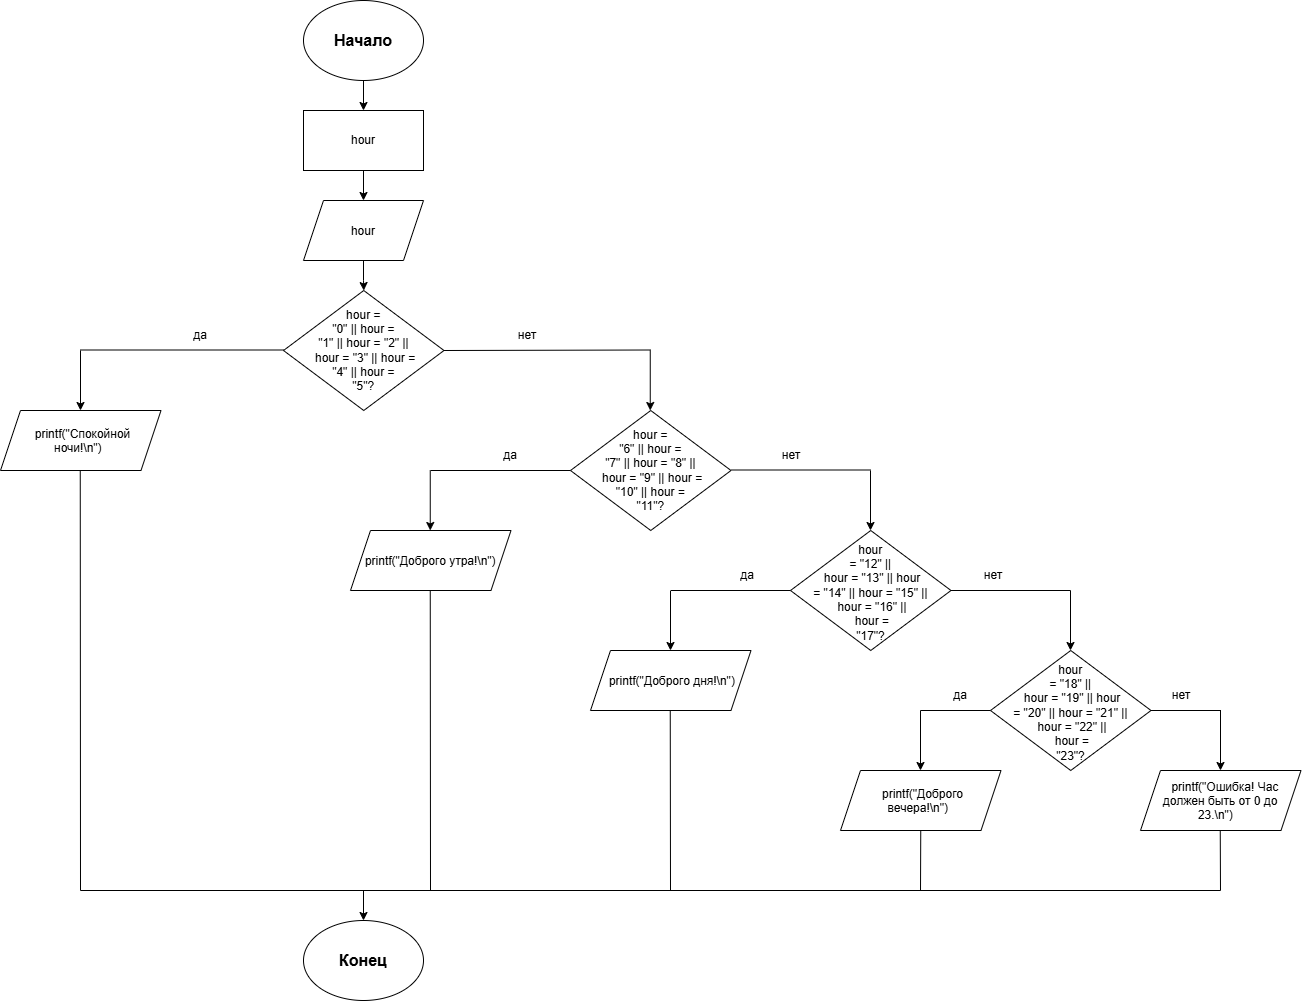

The diagram above was exported from draw.io. Its source (the exported page's mxGraphModel, read from the mxfile embedded in the PNG):
<mxGraphModel dx="1138" dy="653" grid="1" gridSize="10" guides="1" tooltips="1" connect="1" arrows="1" fold="1" page="1" pageScale="1" pageWidth="827" pageHeight="1169" math="0" shadow="0">
  <root>
    <mxCell id="0" />
    <mxCell id="1" parent="0" />
    <mxCell id="4dW95OSi09GpHUDF0F14-11" edge="1" parent="1" source="bV0y_30omDiFQxkeYXPA-1" style="edgeStyle=orthogonalEdgeStyle;rounded=0;orthogonalLoop=1;jettySize=auto;html=1;" target="bV0y_30omDiFQxkeYXPA-2" value="">
      <mxGeometry relative="1" as="geometry" />
    </mxCell>
    <mxCell id="bV0y_30omDiFQxkeYXPA-1" parent="1" style="ellipse;whiteSpace=wrap;html=1;shapeInside=1;" value="&lt;b&gt;&lt;font style=&quot;font-size: 16px;&quot;&gt;Начало&lt;/font&gt;&lt;/b&gt;" vertex="1">
      <mxGeometry height="80" width="120" x="353" y="10" as="geometry" />
    </mxCell>
    <mxCell id="4dW95OSi09GpHUDF0F14-13" edge="1" parent="1" source="bV0y_30omDiFQxkeYXPA-2" style="edgeStyle=orthogonalEdgeStyle;rounded=0;orthogonalLoop=1;jettySize=auto;html=1;" target="bV0y_30omDiFQxkeYXPA-3" value="">
      <mxGeometry relative="1" as="geometry" />
    </mxCell>
    <mxCell id="bV0y_30omDiFQxkeYXPA-2" parent="1" style="rounded=0;whiteSpace=wrap;html=1;" value="hour" vertex="1">
      <mxGeometry height="60" width="120" x="353" y="120" as="geometry" />
    </mxCell>
    <mxCell id="4dW95OSi09GpHUDF0F14-14" edge="1" parent="1" source="bV0y_30omDiFQxkeYXPA-3" style="edgeStyle=orthogonalEdgeStyle;rounded=0;orthogonalLoop=1;jettySize=auto;html=1;" target="bV0y_30omDiFQxkeYXPA-4" value="">
      <mxGeometry relative="1" as="geometry" />
    </mxCell>
    <mxCell id="bV0y_30omDiFQxkeYXPA-3" parent="1" style="shape=parallelogram;perimeter=parallelogramPerimeter;whiteSpace=wrap;html=1;shapeInside=1;fixedSize=1;" value="hour" vertex="1">
      <mxGeometry height="60" width="120" x="353" y="210" as="geometry" />
    </mxCell>
    <mxCell id="bV0y_30omDiFQxkeYXPA-4" parent="1" style="rhombus;whiteSpace=wrap;html=1;shapeInside=1;" value="hour = &quot;0&quot;&amp;nbsp;||&amp;nbsp;&lt;span style=&quot;background-color: transparent; color: light-dark(rgb(0, 0, 0), rgb(255, 255, 255));&quot;&gt;hour = &quot;1&quot; ||&amp;nbsp;&lt;/span&gt;&lt;span style=&quot;background-color: transparent; color: light-dark(rgb(0, 0, 0), rgb(255, 255, 255));&quot;&gt;hour = &quot;2&quot; ||&amp;nbsp;&lt;/span&gt;&lt;span style=&quot;background-color: transparent; color: light-dark(rgb(0, 0, 0), rgb(255, 255, 255));&quot;&gt;hour = &quot;3&quot; ||&amp;nbsp;&lt;/span&gt;&lt;span style=&quot;background-color: transparent; color: light-dark(rgb(0, 0, 0), rgb(255, 255, 255));&quot;&gt;hour = &quot;4&quot; ||&amp;nbsp;&lt;/span&gt;&lt;span style=&quot;background-color: transparent; color: light-dark(rgb(0, 0, 0), rgb(255, 255, 255));&quot;&gt;hour = &quot;5&quot;?&lt;/span&gt;" vertex="1">
      <mxGeometry height="120" width="160.5" x="333" y="300" as="geometry" />
    </mxCell>
    <mxCell id="4dW95OSi09GpHUDF0F14-1" parent="1" style="shape=parallelogram;perimeter=parallelogramPerimeter;whiteSpace=wrap;html=1;shapeInside=1;fixedSize=1;" value="printf(&quot;Спокойной ночи!\n&quot;)" vertex="1">
      <mxGeometry height="60" width="160.5" x="50" y="420" as="geometry" />
    </mxCell>
    <mxCell id="4dW95OSi09GpHUDF0F14-3" parent="1" style="rhombus;whiteSpace=wrap;html=1;shapeInside=1;" value="hour = &quot;6&quot;&amp;nbsp;||&amp;nbsp;&lt;span style=&quot;background-color: transparent; color: light-dark(rgb(0, 0, 0), rgb(255, 255, 255));&quot;&gt;hour = &quot;7&quot; ||&amp;nbsp;&lt;/span&gt;&lt;span style=&quot;background-color: transparent; color: light-dark(rgb(0, 0, 0), rgb(255, 255, 255));&quot;&gt;hour = &quot;8&quot; ||&amp;nbsp;&lt;/span&gt;&lt;span style=&quot;background-color: transparent; color: light-dark(rgb(0, 0, 0), rgb(255, 255, 255));&quot;&gt;hour = &quot;9&quot; ||&amp;nbsp;&lt;/span&gt;&lt;span style=&quot;background-color: transparent; color: light-dark(rgb(0, 0, 0), rgb(255, 255, 255));&quot;&gt;hour = &quot;10&quot; ||&amp;nbsp;&lt;/span&gt;&lt;span style=&quot;background-color: transparent; color: light-dark(rgb(0, 0, 0), rgb(255, 255, 255));&quot;&gt;hour = &quot;11&quot;?&lt;/span&gt;" vertex="1">
      <mxGeometry height="120" width="160.5" x="620" y="420" as="geometry" />
    </mxCell>
    <mxCell id="4dW95OSi09GpHUDF0F14-5" parent="1" style="rhombus;whiteSpace=wrap;html=1;shapeInside=1;" value="hour = &quot;12&quot;&amp;nbsp;||&amp;nbsp;&lt;span style=&quot;background-color: transparent; color: light-dark(rgb(0, 0, 0), rgb(255, 255, 255));&quot;&gt;hour = &quot;13&quot; ||&amp;nbsp;&lt;/span&gt;&lt;span style=&quot;background-color: transparent; color: light-dark(rgb(0, 0, 0), rgb(255, 255, 255));&quot;&gt;hour = &quot;14&quot; ||&amp;nbsp;&lt;/span&gt;&lt;span style=&quot;background-color: transparent; color: light-dark(rgb(0, 0, 0), rgb(255, 255, 255));&quot;&gt;hour = &quot;15&quot; ||&amp;nbsp;&lt;/span&gt;&lt;span style=&quot;background-color: transparent; color: light-dark(rgb(0, 0, 0), rgb(255, 255, 255));&quot;&gt;hour = &quot;16&quot; ||&amp;nbsp;&lt;/span&gt;&lt;span style=&quot;background-color: transparent; color: light-dark(rgb(0, 0, 0), rgb(255, 255, 255));&quot;&gt;hour = &quot;17&quot;?&lt;/span&gt;" vertex="1">
      <mxGeometry height="120" width="160.5" x="840" y="540" as="geometry" />
    </mxCell>
    <mxCell id="4dW95OSi09GpHUDF0F14-7" parent="1" style="rhombus;whiteSpace=wrap;html=1;shapeInside=1;" value="hour = &quot;18&quot;&amp;nbsp;||&amp;nbsp;&lt;span style=&quot;background-color: transparent; color: light-dark(rgb(0, 0, 0), rgb(255, 255, 255));&quot;&gt;hour = &quot;19&quot; ||&amp;nbsp;&lt;/span&gt;&lt;span style=&quot;background-color: transparent; color: light-dark(rgb(0, 0, 0), rgb(255, 255, 255));&quot;&gt;hour = &quot;20&quot; ||&amp;nbsp;&lt;/span&gt;&lt;span style=&quot;background-color: transparent; color: light-dark(rgb(0, 0, 0), rgb(255, 255, 255));&quot;&gt;hour = &quot;21&quot; ||&amp;nbsp;&lt;/span&gt;&lt;span style=&quot;background-color: transparent; color: light-dark(rgb(0, 0, 0), rgb(255, 255, 255));&quot;&gt;hour = &quot;22&quot; ||&amp;nbsp;&lt;/span&gt;&lt;span style=&quot;background-color: transparent; color: light-dark(rgb(0, 0, 0), rgb(255, 255, 255));&quot;&gt;hour = &quot;23&quot;?&lt;/span&gt;" vertex="1">
      <mxGeometry height="120" width="160.5" x="1040" y="660" as="geometry" />
    </mxCell>
    <mxCell id="4dW95OSi09GpHUDF0F14-10" parent="1" style="ellipse;whiteSpace=wrap;html=1;shapeInside=1;" value="&lt;font style=&quot;font-size: 16px;&quot;&gt;&lt;b&gt;Конец&lt;/b&gt;&lt;/font&gt;" vertex="1">
      <mxGeometry height="80" width="120" x="353" y="930" as="geometry" />
    </mxCell>
    <mxCell id="4dW95OSi09GpHUDF0F14-18" edge="1" parent="1" style="endArrow=classic;html=1;rounded=0;" value="">
      <mxGeometry height="50" relative="1" width="50" as="geometry">
        <mxPoint x="130" y="360" as="sourcePoint" />
        <mxPoint x="130" y="420" as="targetPoint" />
      </mxGeometry>
    </mxCell>
    <mxCell id="4dW95OSi09GpHUDF0F14-19" parent="1" style="shape=parallelogram;perimeter=parallelogramPerimeter;whiteSpace=wrap;html=1;shapeInside=1;fixedSize=1;" value="printf(&quot;Доброго утра!\n&quot;)" vertex="1">
      <mxGeometry height="60" width="160.5" x="400" y="540" as="geometry" />
    </mxCell>
    <mxCell id="4dW95OSi09GpHUDF0F14-20" edge="1" parent="1" style="endArrow=none;html=1;rounded=0;" value="">
      <mxGeometry height="50" relative="1" width="50" as="geometry">
        <mxPoint x="480" y="480" as="sourcePoint" />
        <mxPoint x="620" y="480" as="targetPoint" />
      </mxGeometry>
    </mxCell>
    <mxCell id="4dW95OSi09GpHUDF0F14-25" edge="1" parent="1" style="endArrow=none;html=1;rounded=0;" value="">
      <mxGeometry height="50" relative="1" width="50" as="geometry">
        <mxPoint x="493.5" y="360" as="sourcePoint" />
        <mxPoint x="700" y="359.5" as="targetPoint" />
      </mxGeometry>
    </mxCell>
    <mxCell id="4dW95OSi09GpHUDF0F14-26" edge="1" parent="1" style="endArrow=classic;html=1;rounded=0;" value="">
      <mxGeometry height="50" relative="1" width="50" as="geometry">
        <mxPoint x="699.75" y="360" as="sourcePoint" />
        <mxPoint x="699.75" y="420" as="targetPoint" />
      </mxGeometry>
    </mxCell>
    <mxCell id="4dW95OSi09GpHUDF0F14-27" edge="1" parent="1" style="endArrow=none;html=1;rounded=0;" value="">
      <mxGeometry height="50" relative="1" width="50" as="geometry">
        <mxPoint x="780.5" y="479.5" as="sourcePoint" />
        <mxPoint x="920.5" y="479.5" as="targetPoint" />
      </mxGeometry>
    </mxCell>
    <mxCell id="4dW95OSi09GpHUDF0F14-28" edge="1" parent="1" style="endArrow=classic;html=1;rounded=0;" value="">
      <mxGeometry height="50" relative="1" width="50" as="geometry">
        <mxPoint x="479.75" y="480" as="sourcePoint" />
        <mxPoint x="479.75" y="540" as="targetPoint" />
      </mxGeometry>
    </mxCell>
    <mxCell id="4dW95OSi09GpHUDF0F14-29" edge="1" parent="1" style="endArrow=classic;html=1;rounded=0;" value="">
      <mxGeometry height="50" relative="1" width="50" as="geometry">
        <mxPoint x="920" y="480" as="sourcePoint" />
        <mxPoint x="920" y="540" as="targetPoint" />
      </mxGeometry>
    </mxCell>
    <mxCell id="4dW95OSi09GpHUDF0F14-30" edge="1" parent="1" style="endArrow=none;html=1;rounded=0;" value="">
      <mxGeometry height="50" relative="1" width="50" as="geometry">
        <mxPoint x="1000.5" y="600" as="sourcePoint" />
        <mxPoint x="1120" y="600" as="targetPoint" />
      </mxGeometry>
    </mxCell>
    <mxCell id="4dW95OSi09GpHUDF0F14-31" edge="1" parent="1" style="endArrow=none;html=1;rounded=0;" value="">
      <mxGeometry height="50" relative="1" width="50" as="geometry">
        <mxPoint x="720.5" y="600" as="sourcePoint" />
        <mxPoint x="840" y="600" as="targetPoint" />
      </mxGeometry>
    </mxCell>
    <mxCell id="4dW95OSi09GpHUDF0F14-32" edge="1" parent="1" style="endArrow=classic;html=1;rounded=0;" value="">
      <mxGeometry height="50" relative="1" width="50" as="geometry">
        <mxPoint x="720" y="600" as="sourcePoint" />
        <mxPoint x="720" y="660" as="targetPoint" />
      </mxGeometry>
    </mxCell>
    <mxCell id="4dW95OSi09GpHUDF0F14-33" parent="1" style="shape=parallelogram;perimeter=parallelogramPerimeter;whiteSpace=wrap;html=1;shapeInside=1;fixedSize=1;" value="&amp;nbsp;printf(&quot;Доброго дня!\n&quot;)" vertex="1">
      <mxGeometry height="60" width="160.5" x="640" y="660" as="geometry" />
    </mxCell>
    <mxCell id="4dW95OSi09GpHUDF0F14-34" edge="1" parent="1" style="endArrow=classic;html=1;rounded=0;" value="">
      <mxGeometry height="50" relative="1" width="50" as="geometry">
        <mxPoint x="1120" y="600" as="sourcePoint" />
        <mxPoint x="1120" y="660" as="targetPoint" />
      </mxGeometry>
    </mxCell>
    <mxCell id="4dW95OSi09GpHUDF0F14-35" edge="1" parent="1" style="endArrow=none;html=1;rounded=0;" value="">
      <mxGeometry height="50" relative="1" width="50" as="geometry">
        <mxPoint x="130" y="359.5" as="sourcePoint" />
        <mxPoint x="333" y="359.5" as="targetPoint" />
      </mxGeometry>
    </mxCell>
    <mxCell id="4dW95OSi09GpHUDF0F14-36" edge="1" parent="1" style="endArrow=none;html=1;rounded=0;" value="">
      <mxGeometry height="50" relative="1" width="50" as="geometry">
        <mxPoint x="970" y="720" as="sourcePoint" />
        <mxPoint x="1040" y="720" as="targetPoint" />
      </mxGeometry>
    </mxCell>
    <mxCell id="4dW95OSi09GpHUDF0F14-37" edge="1" parent="1" style="endArrow=none;html=1;rounded=0;" value="">
      <mxGeometry height="50" relative="1" width="50" as="geometry">
        <mxPoint x="1200.5" y="720" as="sourcePoint" />
        <mxPoint x="1270.5" y="720" as="targetPoint" />
      </mxGeometry>
    </mxCell>
    <mxCell id="4dW95OSi09GpHUDF0F14-38" edge="1" parent="1" style="endArrow=classic;html=1;rounded=0;" value="">
      <mxGeometry height="50" relative="1" width="50" as="geometry">
        <mxPoint x="970" y="720" as="sourcePoint" />
        <mxPoint x="970" y="780" as="targetPoint" />
      </mxGeometry>
    </mxCell>
    <mxCell id="4dW95OSi09GpHUDF0F14-39" edge="1" parent="1" style="endArrow=classic;html=1;rounded=0;" value="">
      <mxGeometry height="50" relative="1" width="50" as="geometry">
        <mxPoint x="1270" y="720" as="sourcePoint" />
        <mxPoint x="1270" y="780" as="targetPoint" />
      </mxGeometry>
    </mxCell>
    <mxCell id="4dW95OSi09GpHUDF0F14-41" parent="1" style="shape=parallelogram;perimeter=parallelogramPerimeter;whiteSpace=wrap;html=1;shapeInside=1;fixedSize=1;" value="printf(&quot;Доброго вечера!\n&quot;)" vertex="1">
      <mxGeometry height="60" width="160.5" x="890" y="780" as="geometry" />
    </mxCell>
    <mxCell id="4dW95OSi09GpHUDF0F14-42" parent="1" style="shape=parallelogram;perimeter=parallelogramPerimeter;whiteSpace=wrap;html=1;shapeInside=1;fixedSize=1;" value="printf(&quot;Ошибка! Час должен быть от 0 до 23.\n&quot;)" vertex="1">
      <mxGeometry height="60" width="160.5" x="1190" y="780" as="geometry" />
    </mxCell>
    <mxCell id="4dW95OSi09GpHUDF0F14-43" edge="1" parent="1" style="endArrow=none;html=1;rounded=0;" value="">
      <mxGeometry height="50" relative="1" width="50" as="geometry">
        <mxPoint x="129.75" y="480" as="sourcePoint" />
        <mxPoint x="130" y="900" as="targetPoint" />
      </mxGeometry>
    </mxCell>
    <mxCell id="4dW95OSi09GpHUDF0F14-44" edge="1" parent="1" style="endArrow=none;html=1;rounded=0;" value="">
      <mxGeometry height="50" relative="1" width="50" as="geometry">
        <mxPoint x="1270" y="900" as="sourcePoint" />
        <mxPoint x="130" y="900" as="targetPoint" />
      </mxGeometry>
    </mxCell>
    <mxCell id="4dW95OSi09GpHUDF0F14-45" edge="1" parent="1" style="endArrow=none;html=1;rounded=0;" value="">
      <mxGeometry height="50" relative="1" width="50" as="geometry">
        <mxPoint x="479.75" y="600" as="sourcePoint" />
        <mxPoint x="480" y="900" as="targetPoint" />
      </mxGeometry>
    </mxCell>
    <mxCell id="4dW95OSi09GpHUDF0F14-46" edge="1" parent="1" style="endArrow=none;html=1;rounded=0;" value="">
      <mxGeometry height="50" relative="1" width="50" as="geometry">
        <mxPoint x="719.75" y="720" as="sourcePoint" />
        <mxPoint x="720" y="900" as="targetPoint" />
      </mxGeometry>
    </mxCell>
    <mxCell id="4dW95OSi09GpHUDF0F14-47" edge="1" parent="1" source="4dW95OSi09GpHUDF0F14-41" style="endArrow=none;html=1;rounded=0;exitX=0.5;exitY=1;exitDx=0;exitDy=0;" value="">
      <mxGeometry height="50" relative="1" width="50" as="geometry">
        <mxPoint x="969.75" y="830" as="sourcePoint" />
        <mxPoint x="970" y="900" as="targetPoint" />
      </mxGeometry>
    </mxCell>
    <mxCell id="4dW95OSi09GpHUDF0F14-48" edge="1" parent="1" style="endArrow=none;html=1;rounded=0;" value="">
      <mxGeometry height="50" relative="1" width="50" as="geometry">
        <mxPoint x="1269.75" y="840" as="sourcePoint" />
        <mxPoint x="1270" y="900" as="targetPoint" />
      </mxGeometry>
    </mxCell>
    <mxCell id="4dW95OSi09GpHUDF0F14-49" edge="1" parent="1" style="endArrow=classic;html=1;rounded=0;entryX=0.5;entryY=0;entryDx=0;entryDy=0;" target="4dW95OSi09GpHUDF0F14-10" value="">
      <mxGeometry height="50" relative="1" width="50" as="geometry">
        <mxPoint x="413" y="900" as="sourcePoint" />
        <mxPoint x="393" y="1030" as="targetPoint" />
      </mxGeometry>
    </mxCell>
    <mxCell id="4dW95OSi09GpHUDF0F14-50" parent="1" style="text;html=1;whiteSpace=wrap;strokeColor=none;fillColor=none;align=center;verticalAlign=middle;rounded=0;" value="да" vertex="1">
      <mxGeometry height="30" width="60" x="220" y="330" as="geometry" />
    </mxCell>
    <mxCell id="4dW95OSi09GpHUDF0F14-51" parent="1" style="text;html=1;whiteSpace=wrap;strokeColor=none;fillColor=none;align=center;verticalAlign=middle;rounded=0;" value="да" vertex="1">
      <mxGeometry height="30" width="60" x="530" y="450" as="geometry" />
    </mxCell>
    <mxCell id="4dW95OSi09GpHUDF0F14-52" parent="1" style="text;html=1;whiteSpace=wrap;strokeColor=none;fillColor=none;align=center;verticalAlign=middle;rounded=0;" value="да" vertex="1">
      <mxGeometry height="30" width="60" x="767" y="570" as="geometry" />
    </mxCell>
    <mxCell id="4dW95OSi09GpHUDF0F14-53" parent="1" style="text;html=1;whiteSpace=wrap;strokeColor=none;fillColor=none;align=center;verticalAlign=middle;rounded=0;" value="да" vertex="1">
      <mxGeometry height="30" width="60" x="980" y="690" as="geometry" />
    </mxCell>
    <mxCell id="4dW95OSi09GpHUDF0F14-54" parent="1" style="text;html=1;whiteSpace=wrap;strokeColor=none;fillColor=none;align=center;verticalAlign=middle;rounded=0;" value="нет" vertex="1">
      <mxGeometry height="30" width="60" x="547" y="330" as="geometry" />
    </mxCell>
    <mxCell id="4dW95OSi09GpHUDF0F14-55" parent="1" style="text;html=1;whiteSpace=wrap;strokeColor=none;fillColor=none;align=center;verticalAlign=middle;rounded=0;" value="нет" vertex="1">
      <mxGeometry height="30" width="60" x="811" y="450" as="geometry" />
    </mxCell>
    <mxCell id="4dW95OSi09GpHUDF0F14-56" parent="1" style="text;html=1;whiteSpace=wrap;strokeColor=none;fillColor=none;align=center;verticalAlign=middle;rounded=0;" value="нет" vertex="1">
      <mxGeometry height="30" width="60" x="1013" y="570" as="geometry" />
    </mxCell>
    <mxCell id="4dW95OSi09GpHUDF0F14-57" parent="1" style="text;html=1;whiteSpace=wrap;strokeColor=none;fillColor=none;align=center;verticalAlign=middle;rounded=0;" value="нет" vertex="1">
      <mxGeometry height="30" width="60" x="1200.5" y="690" as="geometry" />
    </mxCell>
  </root>
</mxGraphModel>